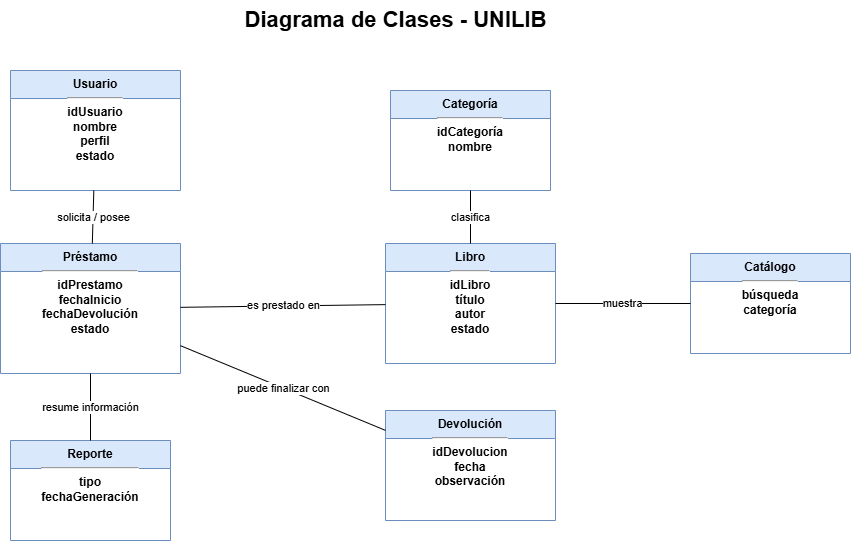

The diagram above was exported from draw.io. Its source (the exported page's mxGraphModel, read from the mxfile embedded in the PNG):
<mxGraphModel dx="1144" dy="696" grid="1" gridSize="10" guides="1" tooltips="1" connect="1" arrows="1" fold="1" page="1" pageScale="1" pageWidth="1169" pageHeight="827" math="0" shadow="0">
  <root>
    <mxCell id="0" />
    <mxCell id="1" parent="0" />
    <mxCell id="n2" parent="1" style="text;html=1;strokeColor=none;fillColor=none;fontSize=22;fontStyle=1;align=center;verticalAlign=middle;" value="Diagrama de Clases - UNILIB" vertex="1">
      <mxGeometry height="40" width="730" x="220" y="40" as="geometry" />
    </mxCell>
    <mxCell id="n3" parent="1" style="swimlane;fontStyle=1;align=center;verticalAlign=top;childLayout=stackLayout;horizontal=1;startSize=28;horizontalStack=0;resizeParent=1;resizeParentMax=0;resizeLast=0;collapsible=0;marginBottom=0;whiteSpace=wrap;html=1;fillColor=#dae8fc;strokeColor=#6c8ebf;fontSize=12;" value="Usuario&lt;br&gt;&lt;hr&gt;idUsuario&lt;br&gt;nombre&lt;br&gt;perfil&lt;br&gt;estado" vertex="1">
      <mxGeometry height="120" width="170" x="200" y="110" as="geometry" />
    </mxCell>
    <mxCell id="n4" parent="1" style="swimlane;fontStyle=1;align=center;verticalAlign=top;childLayout=stackLayout;horizontal=1;startSize=28;horizontalStack=0;resizeParent=1;resizeParentMax=0;resizeLast=0;collapsible=0;marginBottom=0;whiteSpace=wrap;html=1;fillColor=#dae8fc;strokeColor=#6c8ebf;fontSize=12;" value="Libro&lt;br&gt;&lt;hr&gt;idLibro&lt;br&gt;título&lt;br&gt;autor&lt;br&gt;estado" vertex="1">
      <mxGeometry height="120" width="170" x="575" y="283" as="geometry" />
    </mxCell>
    <mxCell id="n5" parent="1" style="swimlane;fontStyle=1;align=center;verticalAlign=top;childLayout=stackLayout;horizontal=1;startSize=28;horizontalStack=0;resizeParent=1;resizeParentMax=0;resizeLast=0;collapsible=0;marginBottom=0;whiteSpace=wrap;html=1;fillColor=#dae8fc;strokeColor=#6c8ebf;fontSize=12;" value="Préstamo&lt;br&gt;&lt;hr&gt;idPrestamo&lt;br&gt;fechaInicio&lt;br&gt;fechaDevolución&lt;br&gt;estado" vertex="1">
      <mxGeometry height="130" width="180" x="190" y="283" as="geometry" />
    </mxCell>
    <mxCell id="n6" parent="1" style="swimlane;fontStyle=1;align=center;verticalAlign=top;childLayout=stackLayout;horizontal=1;startSize=28;horizontalStack=0;resizeParent=1;resizeParentMax=0;resizeLast=0;collapsible=0;marginBottom=0;whiteSpace=wrap;html=1;fillColor=#dae8fc;strokeColor=#6c8ebf;fontSize=12;" value="Devolución&lt;br&gt;&lt;hr&gt;idDevolucion&lt;br&gt;fecha&lt;br&gt;observación" vertex="1">
      <mxGeometry height="110" width="170" x="575" y="450" as="geometry" />
    </mxCell>
    <mxCell id="n7" parent="1" style="swimlane;fontStyle=1;align=center;verticalAlign=top;childLayout=stackLayout;horizontal=1;startSize=28;horizontalStack=0;resizeParent=1;resizeParentMax=0;resizeLast=0;collapsible=0;marginBottom=0;whiteSpace=wrap;html=1;fillColor=#dae8fc;strokeColor=#6c8ebf;fontSize=12;" value="Catálogo&lt;br&gt;&lt;hr&gt;búsqueda&lt;br&gt;categoría" vertex="1">
      <mxGeometry height="100" width="160" x="880" y="293" as="geometry" />
    </mxCell>
    <mxCell id="n8" parent="1" style="swimlane;fontStyle=1;align=center;verticalAlign=top;childLayout=stackLayout;horizontal=1;startSize=28;horizontalStack=0;resizeParent=1;resizeParentMax=0;resizeLast=0;collapsible=0;marginBottom=0;whiteSpace=wrap;html=1;fillColor=#dae8fc;strokeColor=#6c8ebf;fontSize=12;" value="Reporte&lt;br&gt;&lt;hr&gt;tipo&lt;br&gt;fechaGeneración" vertex="1">
      <mxGeometry height="100" width="160" x="200" y="480" as="geometry" />
    </mxCell>
    <mxCell id="n9" parent="1" style="swimlane;fontStyle=1;align=center;verticalAlign=top;childLayout=stackLayout;horizontal=1;startSize=28;horizontalStack=0;resizeParent=1;resizeParentMax=0;resizeLast=0;collapsible=0;marginBottom=0;whiteSpace=wrap;html=1;fillColor=#dae8fc;strokeColor=#6c8ebf;fontSize=12;" value="Categoría&lt;br&gt;&lt;hr&gt;idCategoría&lt;br&gt;nombre" vertex="1">
      <mxGeometry height="100" width="160" x="580" y="130" as="geometry" />
    </mxCell>
    <mxCell id="n10" edge="1" parent="1" source="n3" style="endArrow=none;html=1;" target="n5" value="solicita / posee">
      <mxGeometry relative="1" as="geometry" />
    </mxCell>
    <mxCell id="n11" edge="1" parent="1" source="n4" style="endArrow=none;html=1;" target="n5" value="es prestado en">
      <mxGeometry relative="1" as="geometry" />
    </mxCell>
    <mxCell id="n12" edge="1" parent="1" source="n5" style="endArrow=none;html=1;" target="n6" value="puede finalizar con">
      <mxGeometry relative="1" as="geometry" />
    </mxCell>
    <mxCell id="n13" edge="1" parent="1" source="n9" style="endArrow=none;html=1;" target="n4" value="clasifica">
      <mxGeometry relative="1" as="geometry" />
    </mxCell>
    <mxCell id="n14" edge="1" parent="1" source="n7" style="endArrow=none;html=1;" target="n4" value="muestra">
      <mxGeometry relative="1" as="geometry" />
    </mxCell>
    <mxCell id="n15" edge="1" parent="1" source="n8" style="endArrow=none;html=1;" target="n5" value="resume información">
      <mxGeometry relative="1" as="geometry" />
    </mxCell>
  </root>
</mxGraphModel>